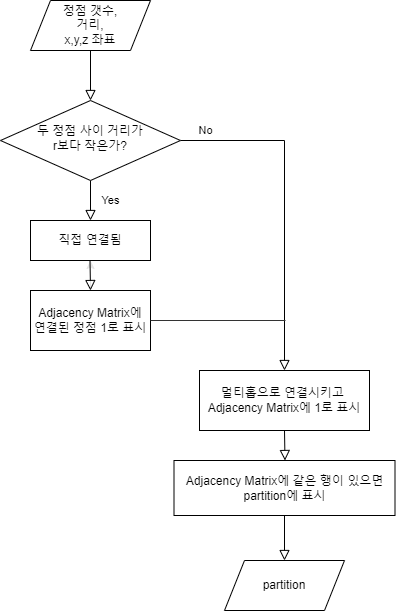

The diagram above was exported from draw.io. Its source (the exported page's mxGraphModel, read from the mxfile embedded in the PNG):
<mxGraphModel dx="1038" dy="547" grid="1" gridSize="10" guides="1" tooltips="1" connect="1" arrows="1" fold="1" page="1" pageScale="1" pageWidth="827" pageHeight="1169" math="0" shadow="0">
  <root>
    <mxCell id="WIyWlLk6GJQsqaUBKTNV-0" />
    <mxCell id="WIyWlLk6GJQsqaUBKTNV-1" parent="WIyWlLk6GJQsqaUBKTNV-0" />
    <mxCell id="WIyWlLk6GJQsqaUBKTNV-2" value="" style="rounded=0;html=1;jettySize=auto;orthogonalLoop=1;fontSize=11;endArrow=block;endFill=0;endSize=8;strokeWidth=1;shadow=0;labelBackgroundColor=none;edgeStyle=orthogonalEdgeStyle;" parent="WIyWlLk6GJQsqaUBKTNV-1" target="WIyWlLk6GJQsqaUBKTNV-6" edge="1">
      <mxGeometry relative="1" as="geometry">
        <mxPoint x="220" y="120" as="sourcePoint" />
      </mxGeometry>
    </mxCell>
    <mxCell id="WIyWlLk6GJQsqaUBKTNV-4" value="Yes" style="rounded=0;html=1;jettySize=auto;orthogonalLoop=1;fontSize=11;endArrow=block;endFill=0;endSize=8;strokeWidth=1;shadow=0;labelBackgroundColor=none;edgeStyle=orthogonalEdgeStyle;" parent="WIyWlLk6GJQsqaUBKTNV-1" source="WIyWlLk6GJQsqaUBKTNV-6" edge="1">
      <mxGeometry y="20" relative="1" as="geometry">
        <mxPoint as="offset" />
        <mxPoint x="220" y="290" as="targetPoint" />
      </mxGeometry>
    </mxCell>
    <mxCell id="WIyWlLk6GJQsqaUBKTNV-5" value="No" style="edgeStyle=orthogonalEdgeStyle;rounded=0;html=1;jettySize=auto;orthogonalLoop=1;fontSize=11;endArrow=block;endFill=0;endSize=8;strokeWidth=1;shadow=0;labelBackgroundColor=none;" parent="WIyWlLk6GJQsqaUBKTNV-1" source="WIyWlLk6GJQsqaUBKTNV-6" target="z2suO4CQB8dEfjjELQvI-10" edge="1">
      <mxGeometry x="-0.8519" y="10" relative="1" as="geometry">
        <mxPoint as="offset" />
        <mxPoint x="354" y="210" as="targetPoint" />
      </mxGeometry>
    </mxCell>
    <mxCell id="WIyWlLk6GJQsqaUBKTNV-6" value="두 정점 사이 거리가&lt;br&gt;r보다 작은가?" style="rhombus;whiteSpace=wrap;html=1;shadow=0;fontFamily=Helvetica;fontSize=12;align=center;strokeWidth=1;spacing=6;spacingTop=-4;" parent="WIyWlLk6GJQsqaUBKTNV-1" vertex="1">
      <mxGeometry x="130" y="170" width="180" height="80" as="geometry" />
    </mxCell>
    <mxCell id="z2suO4CQB8dEfjjELQvI-0" value="정점 갯수,&lt;br&gt;거리,&lt;br&gt;x,y,z 좌표" style="shape=parallelogram;perimeter=parallelogramPerimeter;whiteSpace=wrap;html=1;fixedSize=1;" vertex="1" parent="WIyWlLk6GJQsqaUBKTNV-1">
      <mxGeometry x="160" y="70" width="120" height="50" as="geometry" />
    </mxCell>
    <mxCell id="z2suO4CQB8dEfjjELQvI-1" value="직접 연결됨" style="rounded=0;whiteSpace=wrap;html=1;" vertex="1" parent="WIyWlLk6GJQsqaUBKTNV-1">
      <mxGeometry x="160" y="290" width="120" height="40" as="geometry" />
    </mxCell>
    <mxCell id="z2suO4CQB8dEfjjELQvI-13" value="" style="edgeStyle=orthogonalEdgeStyle;rounded=0;orthogonalLoop=1;jettySize=auto;html=1;strokeColor=#E6E6E6;" edge="1" parent="WIyWlLk6GJQsqaUBKTNV-1" source="z2suO4CQB8dEfjjELQvI-3" target="z2suO4CQB8dEfjjELQvI-1">
      <mxGeometry relative="1" as="geometry" />
    </mxCell>
    <mxCell id="z2suO4CQB8dEfjjELQvI-3" value="Adjacency Matrix에&lt;br&gt;연결된 정점 1로 표시" style="rounded=0;whiteSpace=wrap;html=1;" vertex="1" parent="WIyWlLk6GJQsqaUBKTNV-1">
      <mxGeometry x="160" y="360" width="120" height="60" as="geometry" />
    </mxCell>
    <mxCell id="z2suO4CQB8dEfjjELQvI-9" value="" style="rounded=0;html=1;jettySize=auto;orthogonalLoop=1;fontSize=11;endArrow=block;endFill=0;endSize=8;strokeWidth=1;shadow=0;labelBackgroundColor=none;edgeStyle=orthogonalEdgeStyle;" edge="1" parent="WIyWlLk6GJQsqaUBKTNV-1">
      <mxGeometry relative="1" as="geometry">
        <mxPoint x="219.5" y="330" as="sourcePoint" />
        <mxPoint x="220" y="360" as="targetPoint" />
      </mxGeometry>
    </mxCell>
    <mxCell id="z2suO4CQB8dEfjjELQvI-10" value="멀티홉으로 연결시키고&amp;nbsp;&lt;br&gt;Adjacency Matrix에 1로 표시" style="rounded=0;whiteSpace=wrap;html=1;" vertex="1" parent="WIyWlLk6GJQsqaUBKTNV-1">
      <mxGeometry x="329" y="440" width="170" height="60" as="geometry" />
    </mxCell>
    <mxCell id="z2suO4CQB8dEfjjELQvI-15" value="" style="endArrow=none;html=1;rounded=0;strokeColor=#333333;exitX=1;exitY=0.5;exitDx=0;exitDy=0;" edge="1" parent="WIyWlLk6GJQsqaUBKTNV-1" source="z2suO4CQB8dEfjjELQvI-3">
      <mxGeometry width="50" height="50" relative="1" as="geometry">
        <mxPoint x="390" y="460" as="sourcePoint" />
        <mxPoint x="415" y="390" as="targetPoint" />
      </mxGeometry>
    </mxCell>
    <mxCell id="z2suO4CQB8dEfjjELQvI-16" value="Adjacency Matrix에 같은 행이 있으면 partition에 표시" style="rounded=0;whiteSpace=wrap;html=1;" vertex="1" parent="WIyWlLk6GJQsqaUBKTNV-1">
      <mxGeometry x="303.5" y="530" width="221" height="55" as="geometry" />
    </mxCell>
    <mxCell id="z2suO4CQB8dEfjjELQvI-17" value="" style="rounded=0;html=1;jettySize=auto;orthogonalLoop=1;fontSize=11;endArrow=block;endFill=0;endSize=8;strokeWidth=1;shadow=0;labelBackgroundColor=none;edgeStyle=orthogonalEdgeStyle;" edge="1" parent="WIyWlLk6GJQsqaUBKTNV-1">
      <mxGeometry relative="1" as="geometry">
        <mxPoint x="414" y="500" as="sourcePoint" />
        <mxPoint x="414.5" y="530" as="targetPoint" />
      </mxGeometry>
    </mxCell>
    <mxCell id="z2suO4CQB8dEfjjELQvI-18" value="partition" style="shape=parallelogram;perimeter=parallelogramPerimeter;whiteSpace=wrap;html=1;fixedSize=1;" vertex="1" parent="WIyWlLk6GJQsqaUBKTNV-1">
      <mxGeometry x="354" y="630" width="120" height="50" as="geometry" />
    </mxCell>
    <mxCell id="z2suO4CQB8dEfjjELQvI-20" value="" style="rounded=0;html=1;jettySize=auto;orthogonalLoop=1;fontSize=11;endArrow=block;endFill=0;endSize=8;strokeWidth=1;shadow=0;labelBackgroundColor=none;edgeStyle=orthogonalEdgeStyle;exitX=0.5;exitY=1;exitDx=0;exitDy=0;" edge="1" parent="WIyWlLk6GJQsqaUBKTNV-1" source="z2suO4CQB8dEfjjELQvI-16" target="z2suO4CQB8dEfjjELQvI-18">
      <mxGeometry relative="1" as="geometry">
        <mxPoint x="424" y="510" as="sourcePoint" />
        <mxPoint x="424.5" y="540" as="targetPoint" />
      </mxGeometry>
    </mxCell>
  </root>
</mxGraphModel>